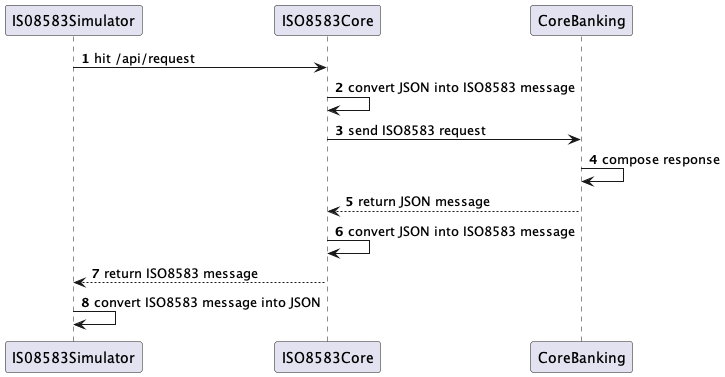

The diagram above was rendered by PlantUML. Its source (embedded in the PNG):
@startuml
'https://plantuml.com/sequence-diagram

autonumber

IS08583Simulator -> ISO8583Core: hit /api/request
ISO8583Core -> ISO8583Core: convert JSON into ISO8583 message
ISO8583Core -> CoreBanking: send ISO8583 request
CoreBanking -> CoreBanking: compose response
CoreBanking --> ISO8583Core: return JSON message
ISO8583Core -> ISO8583Core: convert JSON into ISO8583 message
ISO8583Core --> IS08583Simulator: return ISO8583 message
IS08583Simulator -> IS08583Simulator: convert ISO8583 message into JSON
@enduml